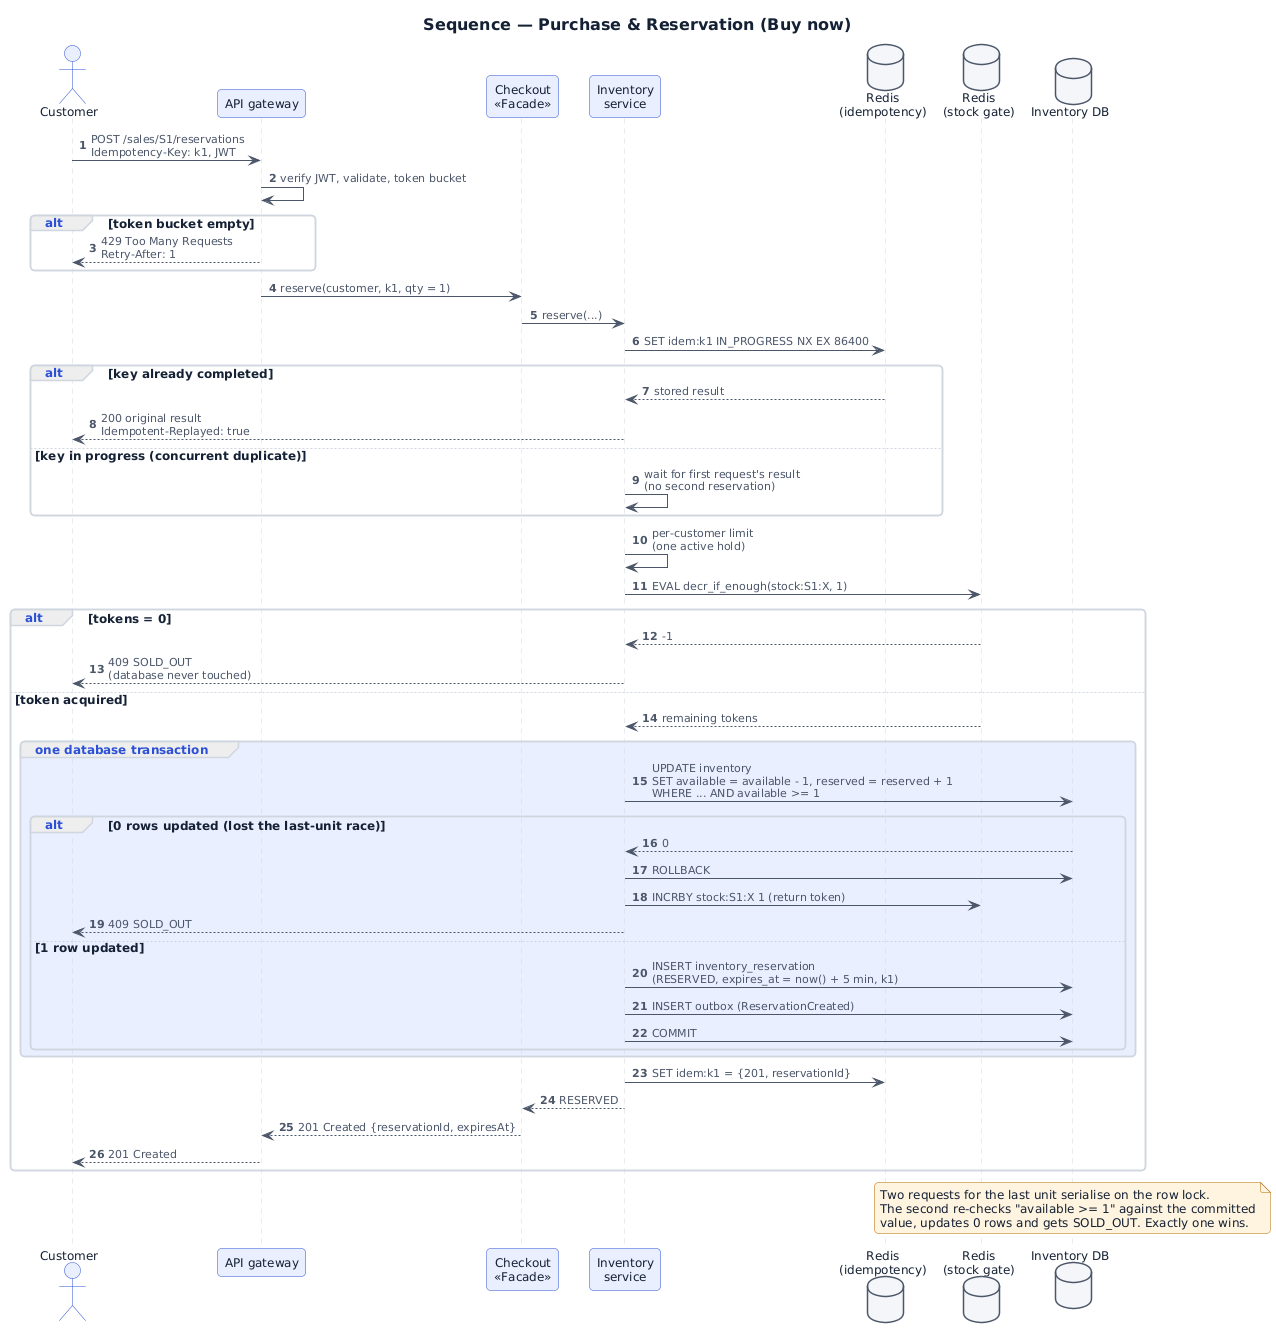

The diagram above was rendered by PlantUML. Its source (embedded in the PNG):
@startuml 02_sequence_purchase_reservation
skinparam backgroundColor #FFFFFF
skinparam shadowing false
skinparam roundCorner 8
skinparam defaultFontSize 12
skinparam defaultFontColor #142033
skinparam ArrowColor #4B5669
skinparam ArrowFontColor #4B5669
skinparam ArrowFontSize 11
skinparam TitleFontSize 16
skinparam TitleFontStyle bold
skinparam NoteBackgroundColor #FFF4E0
skinparam NoteBorderColor #B26B00
skinparam NoteFontColor #142033
skinparam ClassBackgroundColor #FFFFFF
skinparam ClassBorderColor #2B50D6
skinparam ClassHeaderBackgroundColor #EAEFFF
skinparam ClassAttributeIconSize 0
skinparam StereotypeCBackgroundColor #EAEFFF
skinparam InterfaceBackgroundColor #FFFFFF
skinparam ParticipantBackgroundColor #EAEFFF
skinparam ParticipantBorderColor #2B50D6
skinparam ActorBackgroundColor #EAEFFF
skinparam ActorBorderColor #2B50D6
skinparam DatabaseBackgroundColor #F4F6F9
skinparam DatabaseBorderColor #4B5669
skinparam QueueBackgroundColor #FFF4E0
skinparam QueueBorderColor #B26B00
skinparam SequenceLifeLineBorderColor #CFD6E0
skinparam SequenceGroupBorderColor #CFD6E0
skinparam SequenceGroupHeaderFontColor #2B50D6
skinparam SequenceBoxBorderColor #E1E6ED
skinparam StateBackgroundColor #EAEFFF
skinparam StateBorderColor #2B50D6
skinparam ComponentBackgroundColor #FFFFFF
skinparam ComponentBorderColor #2B50D6
skinparam NodeBackgroundColor #F8F9FB
skinparam NodeBorderColor #4B5669
skinparam PackageBorderColor #CFD6E0
skinparam UsecaseBackgroundColor #EAEFFF
skinparam UsecaseBorderColor #2B50D6
skinparam EntityBackgroundColor #FFFFFF
skinparam EntityBorderColor #2B50D6

title Sequence — Purchase & Reservation (Buy now)
autonumber
actor Customer as C
participant "API gateway" as GW
participant "Checkout\n<<Facade>>" as CK
participant "Inventory\nservice" as INV
database "Redis\n(idempotency)" as ID
database "Redis\n(stock gate)" as G
database "Inventory DB" as DB

C -> GW : POST /sales/S1/reservations\nIdempotency-Key: k1, JWT
GW -> GW : verify JWT, validate, token bucket
alt token bucket empty
  GW --> C : 429 Too Many Requests\nRetry-After: 1
end
GW -> CK : reserve(customer, k1, qty = 1)
CK -> INV : reserve(...)
INV -> ID : SET idem:k1 IN_PROGRESS NX EX 86400
alt key already completed
  ID --> INV : stored result
  INV --> C : 200 original result\nIdempotent-Replayed: true
else key in progress (concurrent duplicate)
  INV -> INV : wait for first request's result\n(no second reservation)
end
INV -> INV : per-customer limit\n(one active hold)
INV -> G : EVAL decr_if_enough(stock:S1:X, 1)
alt tokens = 0
  G --> INV : -1
  INV --> C : 409 SOLD_OUT\n(database never touched)
else token acquired
  G --> INV : remaining tokens
  group #EAEFFF one database transaction
    INV -> DB : UPDATE inventory\nSET available = available - 1, reserved = reserved + 1\nWHERE ... AND available >= 1
    alt 0 rows updated (lost the last-unit race)
      DB --> INV : 0
      INV -> DB : ROLLBACK
      INV -> G : INCRBY stock:S1:X 1 (return token)
      INV --> C : 409 SOLD_OUT
    else 1 row updated
      INV -> DB : INSERT inventory_reservation\n(RESERVED, expires_at = now() + 5 min, k1)
      INV -> DB : INSERT outbox (ReservationCreated)
      INV -> DB : COMMIT
    end
  end
  INV -> ID : SET idem:k1 = {201, reservationId}
  INV --> CK : RESERVED
  CK --> GW : 201 Created {reservationId, expiresAt}
  GW --> C : 201 Created
end
note over DB
  Two requests for the last unit serialise on the row lock.
  The second re-checks "available >= 1" against the committed
  value, updates 0 rows and gets SOLD_OUT. Exactly one wins.
end note

@enduml